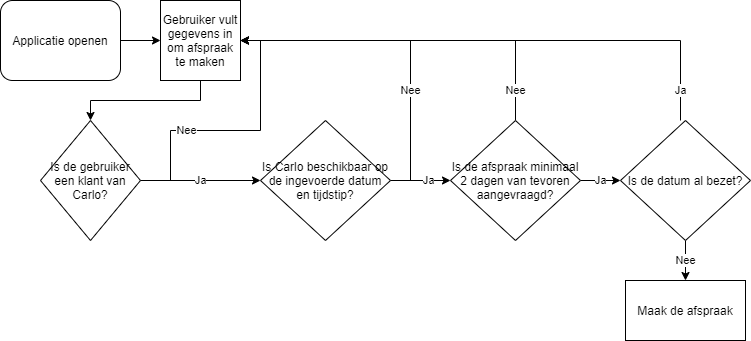

The diagram above was exported from draw.io. Its source (the exported page's mxGraphModel, read from the mxfile embedded in the PNG):
<mxGraphModel dx="1038" dy="521" grid="1" gridSize="10" guides="1" tooltips="1" connect="1" arrows="1" fold="1" page="1" pageScale="1" pageWidth="827" pageHeight="1169" math="0" shadow="0">
  <root>
    <mxCell id="0" />
    <mxCell id="1" parent="0" />
    <mxCell id="2" style="edgeStyle=orthogonalEdgeStyle;rounded=0;orthogonalLoop=1;jettySize=auto;html=1;" edge="1" source="3" target="5" parent="1">
      <mxGeometry relative="1" as="geometry" />
    </mxCell>
    <mxCell id="3" value="Applicatie openen" style="rounded=1;whiteSpace=wrap;html=1;strokeColor=#000000;strokeWidth=1;" vertex="1" parent="1">
      <mxGeometry x="40" y="40" width="120" height="80" as="geometry" />
    </mxCell>
    <mxCell id="4" style="edgeStyle=orthogonalEdgeStyle;rounded=0;orthogonalLoop=1;jettySize=auto;html=1;entryX=0.5;entryY=0;entryDx=0;entryDy=0;entryPerimeter=0;" edge="1" source="5" target="8" parent="1">
      <mxGeometry relative="1" as="geometry">
        <Array as="points">
          <mxPoint x="240" y="140" />
          <mxPoint x="130" y="140" />
        </Array>
      </mxGeometry>
    </mxCell>
    <mxCell id="5" value="Gebruiker vult gegevens in om afspraak te maken" style="whiteSpace=wrap;html=1;aspect=fixed;strokeColor=#000000;strokeWidth=1;" vertex="1" parent="1">
      <mxGeometry x="200" y="40" width="80" height="80" as="geometry" />
    </mxCell>
    <mxCell id="6" value="Ja" style="edgeStyle=orthogonalEdgeStyle;rounded=0;orthogonalLoop=1;jettySize=auto;html=1;" edge="1" source="8" target="11" parent="1">
      <mxGeometry relative="1" as="geometry" />
    </mxCell>
    <mxCell id="7" value="Nee" style="edgeStyle=orthogonalEdgeStyle;rounded=0;orthogonalLoop=1;jettySize=auto;html=1;entryX=1;entryY=0.5;entryDx=0;entryDy=0;exitX=1;exitY=0.5;exitDx=0;exitDy=0;exitPerimeter=0;" edge="1" source="8" target="5" parent="1">
      <mxGeometry x="-0.3125" relative="1" as="geometry">
        <Array as="points">
          <mxPoint x="210" y="220" />
          <mxPoint x="210" y="170" />
          <mxPoint x="300" y="170" />
          <mxPoint x="300" y="80" />
        </Array>
        <mxPoint as="offset" />
      </mxGeometry>
    </mxCell>
    <mxCell id="8" value="Is de gebruiker een klant van Carlo?" style="strokeWidth=1;html=1;shape=mxgraph.flowchart.decision;whiteSpace=wrap;" vertex="1" parent="1">
      <mxGeometry x="80" y="160" width="100" height="120" as="geometry" />
    </mxCell>
    <mxCell id="9" value="Nee" style="edgeStyle=orthogonalEdgeStyle;rounded=0;orthogonalLoop=1;jettySize=auto;html=1;entryX=1;entryY=0.5;entryDx=0;entryDy=0;" edge="1" source="11" target="5" parent="1">
      <mxGeometry x="-0.3333" relative="1" as="geometry">
        <Array as="points">
          <mxPoint x="450" y="220" />
          <mxPoint x="450" y="80" />
        </Array>
        <mxPoint as="offset" />
      </mxGeometry>
    </mxCell>
    <mxCell id="10" value="Ja" style="edgeStyle=orthogonalEdgeStyle;rounded=0;orthogonalLoop=1;jettySize=auto;html=1;" edge="1" source="11" target="14" parent="1">
      <mxGeometry x="0.25" relative="1" as="geometry">
        <mxPoint as="offset" />
      </mxGeometry>
    </mxCell>
    <mxCell id="11" value="Is Carlo beschikbaar op de ingevoerde datum en tijdstip?" style="strokeWidth=1;html=1;shape=mxgraph.flowchart.decision;whiteSpace=wrap;align=center;verticalAlign=middle;spacingLeft=0;spacingRight=0;" vertex="1" parent="1">
      <mxGeometry x="300" y="160" width="130" height="120" as="geometry" />
    </mxCell>
    <mxCell id="12" value="Nee" style="edgeStyle=orthogonalEdgeStyle;rounded=0;orthogonalLoop=1;jettySize=auto;html=1;entryX=1;entryY=0.5;entryDx=0;entryDy=0;exitX=0.5;exitY=0;exitDx=0;exitDy=0;exitPerimeter=0;" edge="1" source="14" target="5" parent="1">
      <mxGeometry x="-0.831" relative="1" as="geometry">
        <Array as="points">
          <mxPoint x="555" y="80" />
        </Array>
        <mxPoint as="offset" />
      </mxGeometry>
    </mxCell>
    <mxCell id="13" value="Ja" style="edgeStyle=orthogonalEdgeStyle;rounded=0;orthogonalLoop=1;jettySize=auto;html=1;" edge="1" source="14" target="17" parent="1">
      <mxGeometry relative="1" as="geometry" />
    </mxCell>
    <mxCell id="14" value="Is de afspraak minimaal 2 dagen van tevoren aangevraagd?" style="strokeWidth=1;html=1;shape=mxgraph.flowchart.decision;whiteSpace=wrap;align=center;verticalAlign=middle;spacingLeft=0;spacingRight=0;" vertex="1" parent="1">
      <mxGeometry x="490" y="160" width="130" height="120" as="geometry" />
    </mxCell>
    <mxCell id="15" value="Ja" style="edgeStyle=orthogonalEdgeStyle;rounded=0;orthogonalLoop=1;jettySize=auto;html=1;entryX=1;entryY=0.5;entryDx=0;entryDy=0;" edge="1" source="17" target="5" parent="1">
      <mxGeometry x="-0.8846" relative="1" as="geometry">
        <Array as="points">
          <mxPoint x="720" y="80" />
        </Array>
        <mxPoint as="offset" />
      </mxGeometry>
    </mxCell>
    <mxCell id="16" value="Nee" style="edgeStyle=orthogonalEdgeStyle;rounded=0;orthogonalLoop=1;jettySize=auto;html=1;" edge="1" source="17" target="18" parent="1">
      <mxGeometry relative="1" as="geometry" />
    </mxCell>
    <mxCell id="17" value="Is de datum al bezet?" style="strokeWidth=1;html=1;shape=mxgraph.flowchart.decision;whiteSpace=wrap;align=center;verticalAlign=middle;spacingLeft=0;spacingRight=0;" vertex="1" parent="1">
      <mxGeometry x="660" y="160" width="130" height="120" as="geometry" />
    </mxCell>
    <mxCell id="18" value="Maak de afspraak" style="whiteSpace=wrap;html=1;strokeWidth=1;spacingLeft=0;spacingRight=0;" vertex="1" parent="1">
      <mxGeometry x="665" y="320" width="120" height="60" as="geometry" />
    </mxCell>
  </root>
</mxGraphModel>